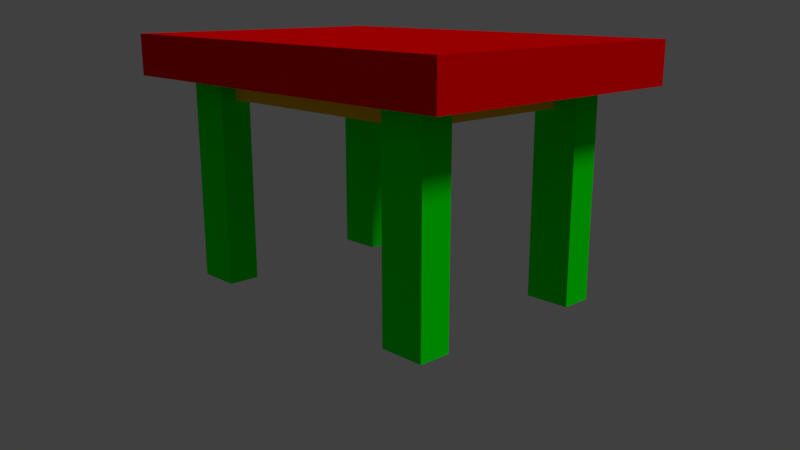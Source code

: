 # Source: Table.blend  (saved by Blender 2.79.0; exported with 4.5.12 LTS)
import bpy
from mathutils import Matrix  # noqa: F401  (used for matrix-valued properties, if any)

bpy.ops.wm.read_factory_settings(use_empty=True)
scene = bpy.context.scene
scene.name = 'Scene'

# ---- collections
col_collection_1 = bpy.data.collections.new('Collection 1'); scene.collection.children.link(col_collection_1)

# ---- materials (node trees are filled in below, after node groups)
mat_czerwony = bpy.data.materials.new('czerwony')
mat_czerwony.alpha_threshold = 0.0
mat_czerwony.use_transparent_shadow = False
mat_czerwony.diffuse_color = (1.0, 0.0, 0.0, 1.0)
mat_czerwony.roughness = 0.5
mat_czerwony.line_color = (0.0, 0.0, 0.0, 1.0)
mat_ty = bpy.data.materials.new('żółty')
mat_ty.alpha_threshold = 0.0
mat_ty.use_transparent_shadow = False
mat_ty.diffuse_color = (0.8, 0.6, 0.0, 1.0)
mat_ty.roughness = 0.5
mat_zielony = bpy.data.materials.new('zielony')
mat_zielony.alpha_threshold = 0.0
mat_zielony.use_transparent_shadow = False
mat_zielony.diffuse_color = (0.0, 1.0, 0.0, 1.0)
mat_zielony.roughness = 0.5

# ---- material node trees

# ---- world
world_world = bpy.data.worlds.new('World'); scene.world = world_world
world_world.color = (0.05088, 0.05088, 0.05088)
world_world.use_sun_shadow = False
world_world.sun_shadow_jitter_overblur = 0.0
world_world.cycles.sampling_method = 'MANUAL'

# ---- cameras
cam_camera = bpy.data.cameras.new('Camera')
cam_camera.clip_end = 100.0
cam_camera.lens = 35.0
cam_camera.sensor_width = 32.0
cam_camera.sensor_height = 18.0
cam_camera.ortho_scale = 7.314
cam_camera.dof.focus_distance = 0.0
cam_camera.dof.aperture_fstop = 128.0

# ---- lights
light_lamp = bpy.data.lights.new('Lamp', 'SUN')
light_lamp.transmission_factor = 0.0
light_lamp.cutoff_distance = 30.0
light_lamp.angle = 0.1993
light_lamp.energy = 1.0
light_lamp.shadow_buffer_clip_start = 1.001
light_lamp.shadow_soft_size = 0.1
light_lamp.shadow_cascade_max_distance = 1000.0

# ---- meshes
me_cube = bpy.data.meshes.new('Cube')
me_cube.from_pydata([(1.0, 1.0, -1.0), (1.0, -1.0, -1.0), (-1.0, -1.0, -1.0), (-1.0, 1.0, -1.0), (1.0, 1.0, 1.0), (1.0, -1.0, 1.0), (-1.0, -1.0, 1.0), (-1.0, 1.0, 1.0), (1.0, 0.7778, -1.0), (1.0, 0.5556, -1.0), (1.0, 0.3333, -1.0), (1.0, 0.1111, -1.0), (1.0, -0.1111, -1.0), (1.0, -0.3333, -1.0), (1.0, -0.5556, -1.0), (1.0, -0.7778, -1.0), (0.7778, 1.0, -1.0), (0.5556, 1.0, -1.0), (0.3333, 1.0, -1.0), (0.1111, 1.0, -1.0), (-0.1111, 1.0, -1.0), (-0.3333, 1.0, -1.0), (-0.5556, 1.0, -1.0), (-0.7778, 1.0, -1.0), (0.7778, -1.0, -1.0), (0.5556, -1.0, -1.0), (0.3333, -1.0, -1.0), (0.1111, -1.0, -1.0), (-0.1111, -1.0, -1.0), (-0.3333, -1.0, -1.0), (-0.5556, -1.0, -1.0), (-0.7778, -1.0, -1.0), (-1.0, -0.7778, -1.0), (-1.0, -0.5556, -1.0), (-1.0, -0.3333, -1.0), (-1.0, -0.1111, -1.0), (-1.0, 0.1111, -1.0), (-1.0, 0.3333, -1.0), (-1.0, 0.5556, -1.0), (-1.0, 0.7778, -1.0), (0.7778, 0.7778, -1.0), (0.5556, 0.7778, -1.0), (0.3333, 0.7778, -1.0), (0.1111, 0.7778, -1.0), (-0.1111, 0.7778, -1.0), (-0.3333, 0.7778, -1.0), (-0.5556, 0.7778, -1.0), (-0.7778, 0.7778, -1.0), (0.7778, 0.5556, -1.0), (0.5556, 0.5556, -1.0), (0.3333, 0.5556, -1.0), (0.1111, 0.5556, -1.0), (-0.1111, 0.5556, -1.0), (-0.3333, 0.5556, -1.0), (-0.5556, 0.5556, -1.0), (-0.7778, 0.5556, -1.0), (0.7778, 0.3333, -1.0), (0.5556, 0.3333, -1.0), (0.3333, 0.3333, -1.0), (0.1111, 0.3333, -1.0), (-0.1111, 0.3333, -1.0), (-0.3333, 0.3333, -1.0), (-0.5556, 0.3333, -1.0), (-0.7778, 0.3333, -1.0), (0.7778, 0.1111, -1.0), (0.5556, 0.1111, -1.0), (0.3333, 0.1111, -1.0), (0.1111, 0.1111, -1.0), (-0.1111, 0.1111, -1.0), (-0.3333, 0.1111, -1.0), (-0.5556, 0.1111, -1.0), (-0.7778, 0.1111, -1.0), (0.7778, -0.1111, -1.0), (0.5556, -0.1111, -1.0), (0.3333, -0.1111, -1.0), (0.1111, -0.1111, -1.0), (-0.1111, -0.1111, -1.0), (-0.3333, -0.1111, -1.0), (-0.5556, -0.1111, -1.0), (-0.7778, -0.1111, -1.0), (0.7778, -0.3333, -1.0), (0.5556, -0.3333, -1.0), (0.3333, -0.3333, -1.0), (0.1111, -0.3333, -1.0), (-0.1111, -0.3333, -1.0), (-0.3333, -0.3333, -1.0), (-0.5556, -0.3333, -1.0), (-0.7778, -0.3333, -1.0), (0.7778, -0.5556, -1.0), (0.5556, -0.5556, -1.0), (0.3333, -0.5556, -1.0), (0.1111, -0.5556, -1.0), (-0.1111, -0.5556, -1.0), (-0.3333, -0.5556, -1.0), (-0.5556, -0.5556, -1.0), (-0.7778, -0.5556, -1.0), (0.7778, -0.7778, -1.0), (0.5556, -0.7778, -1.0), (0.3333, -0.7778, -1.0), (0.1111, -0.7778, -1.0), (-0.1111, -0.7778, -1.0), (-0.3333, -0.7778, -1.0), (-0.5556, -0.7778, -1.0), (-0.7778, -0.7778, -1.0), (-0.6667, 0.5556, -1.0), (-0.6667, 0.3333, -1.0), (-0.6667, 0.1111, -1.0), (-0.6667, -0.1111, -1.0), (-0.6667, -0.3333, -1.0), (-0.6667, -0.5556, -1.0), (-0.5556, 0.4444, -1.0), (-0.7778, 0.4444, -1.0), (-0.5556, 0.2222, -1.0), (-0.7778, 0.2222, -1.0), (-0.5556, 2.235e-07, -1.0), (-0.7778, 2.608e-07, -1.0), (-0.5556, -0.2222, -1.0), (-0.7778, -0.2222, -1.0), (-0.5556, -0.4444, -1.0), (-0.7778, -0.4444, -1.0), (-0.6667, -0.4444, -1.0), (-0.6667, -0.2222, -1.0), (-0.6667, 2.421e-07, -1.0), (-0.6667, 0.2222, -1.0), (-0.6667, 0.4444, -1.0), (0.4444, -0.5556, -1.0), (0.2222, -0.5556, -1.0), (-1.49e-08, -0.5556, -1.0), (-0.2222, -0.5556, -1.0), (-0.4444, -0.5556, -1.0), (0.4444, -0.7778, -1.0), (0.2222, -0.7778, -1.0), (-5.96e-08, -0.7778, -1.0), (-0.2222, -0.7778, -1.0), (-0.4444, -0.7778, -1.0), (0.5556, -0.6667, -1.0), (0.3333, -0.6667, -1.0), (0.1111, -0.6667, -1.0), (-0.1111, -0.6667, -1.0), (-0.3333, -0.6667, -1.0), (-0.5556, -0.6667, -1.0), (-0.4444, -0.6667, -1.0), (-0.2222, -0.6667, -1.0), (-3.725e-08, -0.6667, -1.0), (0.2222, -0.6667, -1.0), (0.4444, -0.6667, -1.0), (0.6667, 0.5556, -1.0), (0.6667, 0.3333, -1.0), (0.6667, 0.1111, -1.0), (0.6667, -0.1111, -1.0), (0.6667, -0.3333, -1.0), (0.6667, -0.5556, -1.0), (0.7778, 0.4444, -1.0), (0.5556, 0.4444, -1.0), (0.7778, 0.2222, -1.0), (0.5556, 0.2222, -1.0), (0.7778, 7.451e-09, -1.0), (0.5556, 4.47e-08, -1.0), (0.7778, -0.2222, -1.0), (0.5556, -0.2222, -1.0), (0.7778, -0.4444, -1.0), (0.5556, -0.4444, -1.0), (0.6667, -0.4444, -1.0), (0.6667, -0.2222, -1.0), (0.6667, 2.608e-08, -1.0), (0.6667, 0.2222, -1.0), (0.6667, 0.4444, -1.0), (0.4444, 0.7778, -1.0), (0.2222, 0.7778, -1.0), (1.267e-07, 0.7778, -1.0), (-0.2222, 0.7778, -1.0), (-0.4444, 0.7778, -1.0), (0.4444, 0.5556, -1.0), (0.2222, 0.5556, -1.0), (9.686e-08, 0.5556, -1.0), (-0.2222, 0.5556, -1.0), (-0.4444, 0.5556, -1.0), (0.5556, 0.6667, -1.0), (0.3333, 0.6667, -1.0), (0.1111, 0.6667, -1.0), (-0.1111, 0.6667, -1.0), (-0.3333, 0.6667, -1.0), (-0.5556, 0.6667, -1.0), (-0.4444, 0.6667, -1.0), (-0.2222, 0.6667, -1.0), (1.118e-07, 0.6667, -1.0), (0.2222, 0.6667, -1.0), (0.4444, 0.6667, -1.0), (0.6667, 0.5556, -2.0), (0.5556, 0.5556, -2.0), (0.4444, 0.5556, -2.0), (0.3333, 0.5556, -2.0), (0.2222, 0.5556, -2.0), (0.1111, 0.5556, -2.0), (9.686e-08, 0.5556, -2.0), (-0.1111, 0.5556, -2.0), (-0.2222, 0.5556, -2.0), (-0.3333, 0.5556, -2.0), (-0.4444, 0.5556, -2.0), (-0.5556, 0.5556, -2.0), (0.6667, 0.3333, -2.0), (0.5556, 0.3333, -2.0), (0.6667, 0.1111, -2.0), (0.5556, 0.1111, -2.0), (0.6667, -0.1111, -2.0), (0.5556, -0.1111, -2.0), (0.6667, -0.3333, -2.0), (0.5556, -0.3333, -2.0), (0.6667, -0.5556, -2.0), (0.5556, -0.5556, -2.0), (0.4444, -0.5556, -2.0), (0.3333, -0.5556, -2.0), (0.2222, -0.5556, -2.0), (0.1111, -0.5556, -2.0), (-1.49e-08, -0.5556, -2.0), (-0.1111, -0.5556, -2.0), (-0.2222, -0.5556, -2.0), (-0.3333, -0.5556, -2.0), (-0.4444, -0.5556, -2.0), (-0.5556, -0.5556, -2.0), (0.5556, 0.4444, -2.0), (-0.5556, 0.4444, -2.0), (0.5556, 0.2222, -2.0), (-0.5556, 0.2222, -2.0), (-0.5556, 0.3333, -2.0), (0.5556, 4.47e-08, -2.0), (-0.5556, 2.235e-07, -2.0), (-0.5556, 0.1111, -2.0), (0.5556, -0.2222, -2.0), (-0.5556, -0.2222, -2.0), (-0.5556, -0.1111, -2.0), (0.5556, -0.4444, -2.0), (-0.5556, -0.4444, -2.0), (-0.5556, -0.3333, -2.0), (0.5556, -0.6667, -2.0), (0.3333, -0.6667, -2.0), (0.1111, -0.6667, -2.0), (-0.1111, -0.6667, -2.0), (-0.3333, -0.6667, -2.0), (-0.5556, -0.6667, -2.0), (-0.6667, 0.5556, -2.0), (-0.6667, 0.3333, -2.0), (-0.6667, 0.1111, -2.0), (-0.6667, -0.1111, -2.0), (-0.6667, -0.3333, -2.0), (-0.6667, -0.5556, -2.0), (-0.6667, -0.4444, -2.0), (-0.6667, -0.2222, -2.0), (-0.6667, 2.421e-07, -2.0), (-0.6667, 0.2222, -2.0), (-0.6667, 0.4444, -2.0), (-0.4444, -0.6667, -2.0), (-0.2222, -0.6667, -2.0), (-3.725e-08, -0.6667, -2.0), (0.2222, -0.6667, -2.0), (0.4444, -0.6667, -2.0), (0.6667, -0.4444, -2.0), (0.6667, -0.2222, -2.0), (0.6667, 2.608e-08, -2.0), (0.6667, 0.2222, -2.0), (0.6667, 0.4444, -2.0), (0.5556, 0.6667, -2.0), (0.3333, 0.6667, -2.0), (0.1111, 0.6667, -2.0), (-0.1111, 0.6667, -2.0), (-0.3333, 0.6667, -2.0), (-0.5556, 0.6667, -2.0), (-0.4444, 0.6667, -2.0), (-0.2222, 0.6667, -2.0), (1.118e-07, 0.6667, -2.0), (0.2222, 0.6667, -2.0), (0.4444, 0.6667, -2.0), (0.7778, 0.7778, -11.0), (0.5556, 0.7778, -11.0), (-0.5556, 0.7778, -11.0), (-0.7778, 0.7778, -11.0), (0.6667, 0.5556, -11.0), (0.5556, 0.5556, -11.0), (-0.6667, 0.5556, -11.0), (-0.7778, 0.5556, -11.0), (0.6667, -0.5556, -11.0), (0.5556, -0.5556, -11.0), (-0.6667, -0.5556, -11.0), (-0.7778, -0.5556, -11.0), (0.7778, -0.7778, -11.0), (0.5556, -0.7778, -11.0), (-0.5556, -0.7778, -11.0), (-0.7778, -0.7778, -11.0), (0.7778, 0.5556, -11.0), (0.5556, 0.6667, -11.0), (-0.5556, 0.6667, -11.0), (0.7778, -0.5556, -11.0), (0.5556, -0.6667, -11.0), (-0.5556, -0.6667, -11.0), (-0.5556, -0.5556, -11.0), (-0.5556, 0.5556, -11.0)], [], [(103, 31, 2, 32), (4, 7, 6, 5), (0, 4, 5, 1, 15, 14, 13, 12, 11, 10, 9, 8), (1, 5, 6, 2, 31, 30, 29, 28, 27, 26, 25, 24), (2, 6, 7, 3, 39, 38, 37, 36, 35, 34, 33, 32), (4, 0, 16, 17, 18, 19, 20, 21, 22, 23, 3, 7), (23, 47, 39, 3), (47, 55, 38, 39), (55, 111, 63, 37, 38), (63, 113, 71, 36, 37), (71, 115, 79, 35, 36), (79, 117, 87, 34, 35), (87, 119, 95, 33, 34), (95, 103, 32, 33), (0, 8, 40, 16), (16, 40, 41, 17), (17, 41, 167, 42, 18), (18, 42, 168, 43, 19), (19, 43, 169, 44, 20), (20, 44, 170, 45, 21), (21, 45, 171, 46, 22), (22, 46, 47, 23), (8, 9, 48, 40), (109, 94, 294, 282), (150, 162, 256, 206), (89, 135, 234, 209), (52, 175, 196, 195), (126, 90, 211, 212), (62, 112, 223, 224), (94, 140, 293, 294), (9, 10, 56, 152, 48), (51, 174, 194, 193), (49, 153, 57, 58, 50, 172), (50, 58, 59, 51, 173), (51, 59, 60, 52, 174), (52, 60, 61, 53, 175), (53, 61, 62, 110, 54, 176), (124, 105, 63, 111), (10, 11, 64, 154, 56), (114, 78, 230, 226), (57, 155, 65, 66, 58), (58, 66, 67, 59), (59, 67, 68, 60), (60, 68, 69, 61), (61, 69, 70, 112, 62), (123, 106, 71, 113), (11, 12, 72, 156, 64), (187, 177, 261, 271), (65, 157, 73, 74, 66), (66, 74, 75, 67), (67, 75, 76, 68), (68, 76, 77, 69), (69, 77, 78, 114, 70), (122, 107, 79, 115), (12, 13, 80, 158, 72), (125, 89, 209, 210), (73, 159, 81, 82, 74), (74, 82, 83, 75), (75, 83, 84, 76), (76, 84, 85, 77), (77, 85, 86, 116, 78), (121, 108, 87, 117), (13, 14, 88, 160, 80), (50, 173, 192, 191), (81, 161, 89, 125, 90, 82), (82, 90, 126, 91, 83), (83, 91, 127, 92, 84), (84, 92, 128, 93, 85), (85, 93, 129, 94, 118, 86), (120, 109, 95, 119), (14, 15, 96, 88), (47, 46, 274, 275), (145, 130, 98, 136), (144, 131, 99, 137), (143, 132, 100, 138), (142, 133, 101, 139), (141, 134, 102, 140), (182, 54, 295, 290), (15, 1, 24, 96), (96, 24, 25, 97), (97, 25, 26, 98, 130), (98, 26, 27, 99, 131), (99, 27, 28, 100, 132), (100, 28, 29, 101, 133), (101, 29, 30, 102, 134), (102, 30, 31, 103), (108, 120, 119, 87), (178, 187, 271, 262), (105, 124, 250, 241), (107, 121, 117, 79), (137, 143, 253, 236), (89, 161, 231, 209), (106, 122, 115, 71), (86, 118, 232, 233), (49, 172, 190, 189), (105, 123, 113, 63), (112, 70, 227, 223), (124, 104, 240, 250), (104, 124, 111, 55), (143, 138, 237, 253), (81, 159, 228, 207), (110, 62, 224, 221), (186, 178, 262, 270), (139, 101, 134, 141), (155, 57, 201, 222), (94, 109, 245, 219), (138, 100, 133, 142), (179, 186, 270, 263), (106, 123, 249, 242), (137, 99, 132, 143), (138, 142, 252, 237), (73, 157, 225, 205), (136, 98, 131, 144), (123, 105, 241, 249), (142, 139, 238, 252), (135, 97, 130, 145), (161, 81, 207, 231), (80, 160, 162, 150), (160, 88, 151, 162), (176, 54, 199, 198), (72, 158, 163, 149), (158, 80, 150, 163), (54, 110, 221, 199), (64, 156, 164, 148), (156, 72, 149, 164), (65, 155, 222, 203), (56, 154, 165, 147), (154, 64, 148, 165), (166, 147, 200, 260), (48, 152, 166, 146), (152, 56, 147, 166), (171, 183, 182, 46), (45, 181, 183, 171), (175, 53, 197, 196), (170, 184, 181, 45), (44, 180, 184, 170), (185, 179, 263, 269), (169, 185, 180, 44), (43, 179, 185, 169), (146, 166, 260, 188), (168, 186, 179, 43), (42, 178, 186, 168), (174, 52, 195, 194), (167, 187, 178, 42), (41, 177, 187, 167), (180, 185, 269, 264), (271, 190, 191, 262), (270, 192, 193, 263), (269, 194, 195, 264), (268, 196, 197, 265), (267, 198, 199, 266), (260, 200, 201, 220), (259, 202, 203, 222), (258, 204, 205, 225), (257, 206, 207, 228), (256, 208, 209, 231), (233, 232, 246, 244), (232, 219, 245, 246), (230, 229, 247, 243), (229, 233, 244, 247), (227, 226, 248, 242), (226, 230, 243, 248), (224, 223, 249, 241), (223, 227, 242, 249), (199, 221, 250, 240), (221, 224, 241, 250), (218, 251, 239, 219), (217, 238, 251, 218), (216, 252, 238, 217), (215, 237, 252, 216), (214, 253, 237, 215), (213, 236, 253, 214), (212, 254, 236, 213), (211, 235, 254, 212), (210, 255, 235, 211), (209, 234, 255, 210), (206, 256, 231, 207), (204, 257, 228, 205), (202, 258, 225, 203), (200, 259, 222, 201), (188, 260, 220, 189), (265, 197, 198, 267), (264, 195, 196, 268), (263, 193, 194, 269), (262, 191, 192, 270), (261, 189, 190, 271), (144, 137, 236, 254), (127, 91, 213, 214), (116, 86, 233, 229), (53, 176, 198, 197), (162, 151, 208, 256), (136, 144, 254, 235), (128, 92, 215, 216), (177, 49, 189, 261), (157, 65, 203, 225), (129, 93, 217, 218), (118, 94, 219, 232), (149, 163, 257, 204), (145, 136, 235, 255), (140, 94, 219, 239), (163, 150, 206, 257), (135, 145, 255, 234), (151, 89, 209, 208), (90, 125, 210, 211), (120, 108, 244, 246), (54, 182, 266, 199), (70, 114, 226, 227), (91, 126, 212, 213), (109, 120, 246, 245), (182, 183, 267, 266), (148, 164, 258, 202), (92, 127, 214, 215), (183, 181, 265, 267), (164, 149, 204, 258), (93, 128, 216, 217), (159, 73, 205, 228), (94, 129, 218, 219), (121, 107, 243, 247), (108, 121, 247, 244), (181, 184, 268, 265), (147, 165, 259, 200), (153, 49, 189, 220), (184, 180, 264, 268), (49, 146, 188, 189), (165, 148, 202, 259), (172, 50, 191, 190), (141, 140, 239, 251), (122, 106, 242, 248), (173, 51, 193, 192), (104, 54, 199, 240), (78, 116, 229, 230), (57, 153, 220, 201), (139, 141, 251, 238), (107, 122, 248, 243), (272, 288, 276, 277, 289, 273), (274, 290, 295, 278, 279, 275), (291, 284, 285, 292, 281, 280), (294, 293, 286, 287, 283, 282), (48, 146, 276, 288), (103, 95, 283, 287), (41, 40, 272, 273), (88, 96, 284, 291), (104, 55, 279, 278), (140, 102, 286, 293), (95, 109, 282, 283), (49, 177, 289, 277), (135, 89, 281, 292), (54, 104, 278, 295), (146, 49, 277, 276), (89, 151, 280, 281), (102, 103, 287, 286), (46, 182, 290, 274), (97, 135, 292, 285), (55, 47, 275, 279), (96, 97, 285, 284), (40, 48, 288, 272), (151, 88, 291, 280), (177, 41, 273, 289)])
me_cube.polygons.foreach_set('material_index', [0, 0, 0, 0, 0, 0, 0, 0, 0, 0, 0, 0, 0, 0, 0, 0, 0, 0, 0, 0, 0, 0, 0, 2, 1, 1, 1, 1, 1, 2, 0, 1, 0, 0, 0, 0, 0, 0, 0, 1, 0, 0, 0, 0, 0, 0, 0, 1, 0, 0, 0, 0, 0, 0, 0, 1, 0, 0, 0, 0, 0, 0, 0, 1, 0, 0, 0, 0, 0, 0, 0, 2, 0, 0, 0, 0, 0, 2, 0, 0, 0, 0, 0, 0, 0, 0, 0, 1, 1, 0, 1, 1, 0, 1, 1, 0, 1, 1, 0, 1, 1, 1, 1, 0, 1, 1, 0, 1, 1, 0, 1, 1, 0, 1, 1, 0, 1, 0, 0, 1, 0, 0, 1, 0, 0, 1, 0, 0, 1, 0, 0, 0, 0, 1, 0, 0, 1, 0, 0, 1, 0, 0, 1, 0, 0, 1, 1, 1, 1, 1, 1, 1, 1, 1, 1, 1, 1, 1, 1, 1, 1, 1, 1, 1, 1, 1, 1, 1, 1, 1, 1, 1, 1, 1, 1, 1, 1, 1, 1, 1, 1, 1, 1, 1, 1, 1, 1, 1, 1, 1, 1, 1, 1, 1, 1, 1, 1, 1, 1, 1, 1, 1, 1, 1, 1, 1, 1, 1, 1, 1, 1, 1, 1, 1, 1, 1, 1, 1, 1, 1, 1, 1, 1, 1, 1, 1, 1, 1, 1, 1, 1, 1, 1, 1, 2, 2, 2, 2, 2, 2, 2, 2, 2, 2, 2, 2, 2, 2, 2, 2, 2, 2, 2, 2, 2, 2, 2, 2])
me_cube.materials.append(mat_czerwony)
me_cube.materials.append(mat_ty)
me_cube.materials.append(mat_zielony)
me_cube.use_remesh_preserve_volume = False
me_cube.use_remesh_preserve_attributes = False
me_cube.use_mirror_vertex_groups = False
me_cube.update()

# ---- objects
ob_st = bpy.data.objects.new('stół', me_cube)
ob_lamp = bpy.data.objects.new('Lamp', light_lamp)
ob_camera = bpy.data.objects.new('Camera', cam_camera)

# ---- transforms, parenting, visibility, modifiers, constraints
ob_st.location = (0.0, 0.0, 0.0)
ob_st.scale = (1.0, 0.7, 0.1)
ob_st.lock_rotations_4d = False
ob_st.empty_display_type = 'ARROWS'
ob_st.lineart.crease_threshold = 0.0
ob_lamp.location = (4.076, 1.005, 5.904)
ob_lamp.rotation_euler = (0.6503, 0.05522, 1.866)
ob_lamp.lock_rotations_4d = False
ob_lamp.empty_display_type = 'ARROWS'
ob_lamp.color = (0.0, 0.0, 0.0, 0.0)
ob_lamp.lineart.crease_threshold = 0.0
ob_camera.location = (3.0, -2.75, 0.3)
ob_camera.rotation_euler = (1.309, 0.0, 0.8149)
ob_camera.lock_rotations_4d = False
ob_camera.empty_display_type = 'ARROWS'
ob_camera.color = (0.0, 0.0, 0.0, 0.0)
ob_camera.display_type = 'WIRE'
ob_camera.lineart.crease_threshold = 0.0

# ---- collection membership
col_collection_1.objects.link(ob_st)
col_collection_1.objects.link(ob_lamp)
col_collection_1.objects.link(ob_camera)

# ---- scene / render settings (as saved in the file)
scene.camera = ob_camera
scene.frame_start = 1; scene.frame_end = 250; scene.frame_set(12)
scene.render.engine = 'BLENDER_EEVEE_NEXT'
scene.render.image_settings.file_format = 'JPEG'
scene.render.resolution_percentage = 50
scene.render.dither_intensity = 0.0
scene.cycles.use_denoising = False
scene.cycles.samples = 128
scene.cycles.sampling_pattern = 'TABULATED_SOBOL'
scene.cycles.use_adaptive_sampling = False
scene.cycles.use_light_tree = False
scene.cycles.blur_glossy = 0.0
scene.cycles.sample_clamp_indirect = 0.0
scene.view_settings.view_transform = 'Standard'
bpy.context.view_layer.update()
